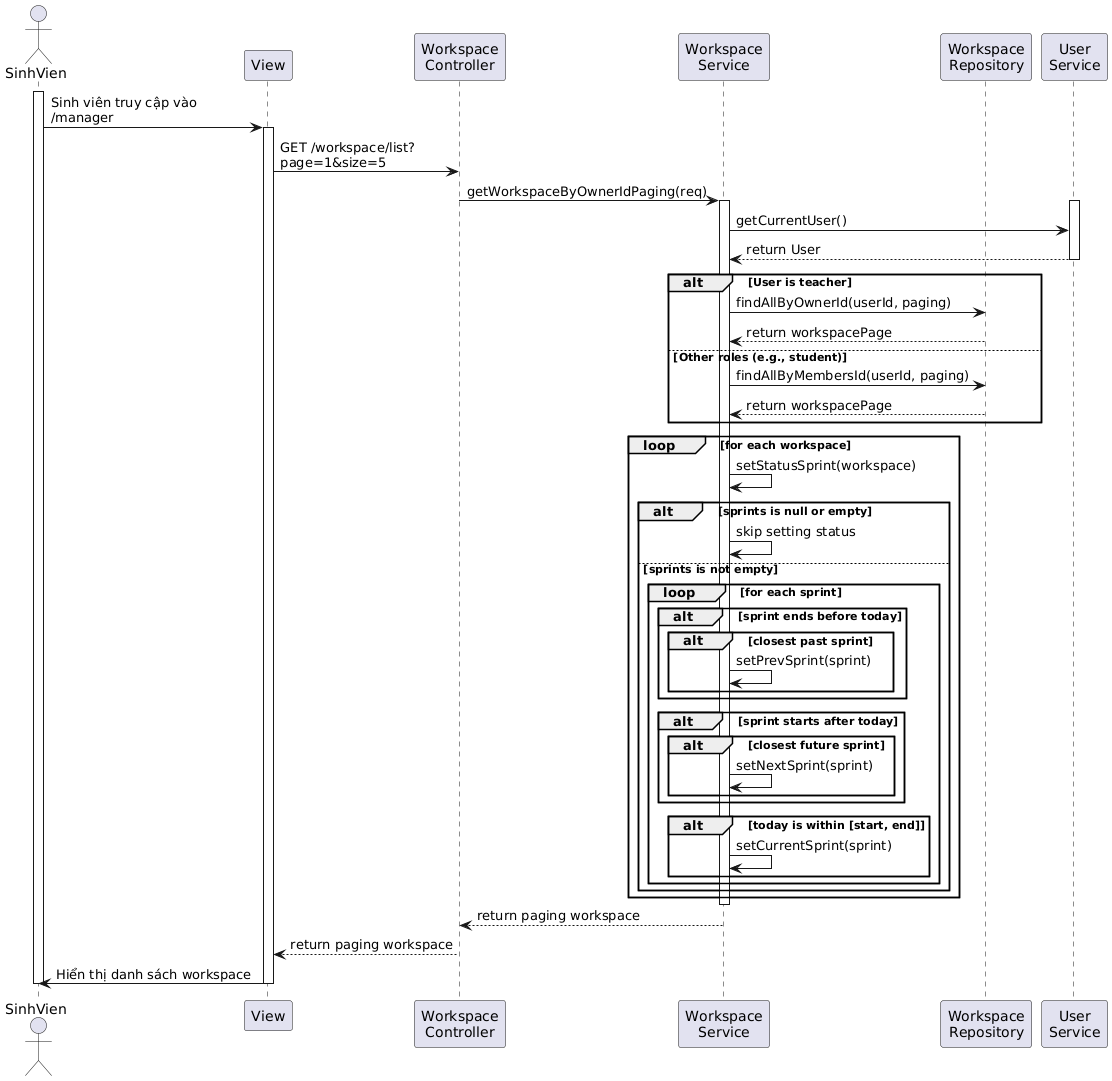

The diagram above was rendered by PlantUML. Its source (embedded in the PNG):
@startuml
actor SinhVien as SV
participant "View" as View
participant "Workspace\nController" as Controller
participant "Workspace\nService" as Service
participant "Workspace\nRepository" as Repo
participant "User\nService" as UService

activate SV
SV -> View : Sinh viên truy cập vào\n/manager

activate View
View -> Controller : GET /workspace/list?\npage=1&size=5
Controller -> Service : getWorkspaceByOwnerIdPaging(req)

activate Service
activate UService
Service -> UService : getCurrentUser()
UService --> Service : return User
deactivate UService

alt User is teacher
    Service -> Repo : findAllByOwnerId(userId, paging)
    Repo --> Service : return workspacePage
else Other roles (e.g., student)
    Service -> Repo : findAllByMembersId(userId, paging)
    Repo --> Service : return workspacePage
end

loop for each workspace
    Service -> Service : setStatusSprint(workspace)
    
    alt sprints is null or empty
        Service -> Service : skip setting status
    else sprints is not empty
        loop for each sprint
            alt sprint ends before today
                alt closest past sprint
                    Service -> Service : setPrevSprint(sprint)
                end
            end

            alt sprint starts after today
                alt closest future sprint
                    Service -> Service : setNextSprint(sprint)
                end
            end

            alt today is within [start, end]
                Service -> Service : setCurrentSprint(sprint)
            end
        end
    end
end
deactivate Service

Service --> Controller : return paging workspace
Controller --> View : return paging workspace
View -> SV : Hiển thị danh sách workspace

deactivate View
deactivate SV
@enduml